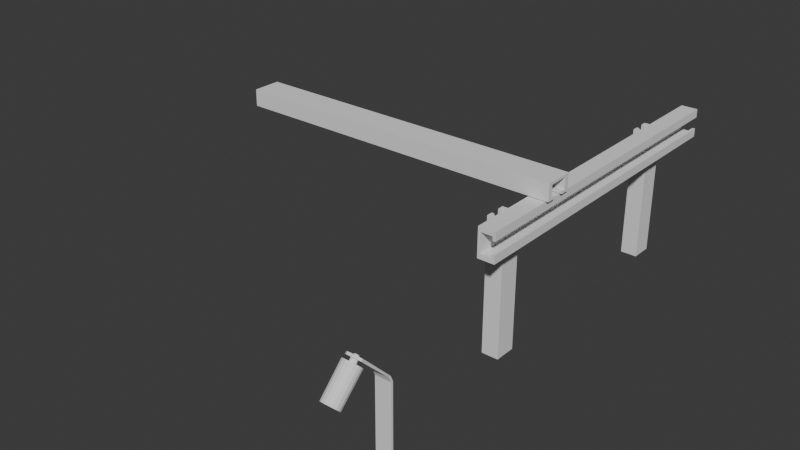 # Source: conveyerbelt.blend  (saved by Blender 4.4.30; exported with 4.5.12 LTS)
import bpy
from mathutils import Matrix  # noqa: F401  (used for matrix-valued properties, if any)

bpy.ops.wm.read_factory_settings(use_empty=True)
scene = bpy.context.scene
scene.name = 'Scene'

# ---- collections
col_collection = bpy.data.collections.new('Collection'); scene.collection.children.link(col_collection)

# ---- world
world_world = bpy.data.worlds.new('World'); scene.world = world_world
world_world.use_nodes = True; world_world.node_tree.nodes.clear()
_N = world_world.node_tree.nodes; _L = world_world.node_tree.links
n0 = _N.new('ShaderNodeOutputWorld'); n0.name = 'World Output'; n0.location = (300, 300)
n1 = _N.new('ShaderNodeBackground'); n1.name = 'Background'; n1.location = (10, 300)
n1.inputs[0].default_value = (0.05088, 0.05088, 0.05088, 1.0)
_L.new(n1.outputs[0], n0.inputs[0])
n0.is_active_output = True
world_world.color = (0.05088, 0.05088, 0.05088)
world_world.sun_shadow_jitter_overblur = 0.0

# ---- meshes
me_cube_003 = bpy.data.meshes.new('Cube.003')
me_cube_003.from_pydata([(-1.0, -0.1446, -1.0), (-1.0, 0.1446, -1.0), (1.0, -0.1446, -1.0), (1.0, 0.1446, -1.0), (-0.2761, -3.784, 14.53), (-1.0, -3.236, 14.26), (1.0, -3.236, 14.26), (0.2761, -3.784, 14.53), (-0.2761, -4.175, 14.92), (0.2761, -4.175, 14.92), (1.0, -3.441, 14.05), (-1.0, -3.441, 14.05), (2.592e-07, -3.703, 14.45), (3.182e-07, -4.256, 15.0), (0.3905, -3.98, 14.72), (-0.3905, -3.98, 14.72), (0.3718, -7.316, 11.13), (-0.1494, -3.724, 14.47), (-0.1494, -4.235, 14.98), (0.3608, -3.874, 14.62), (-0.3608, -4.085, 14.83), (0.1494, -3.724, 14.47), (0.1494, -4.235, 14.98), (0.3608, -4.085, 14.83), (-0.3608, -3.874, 14.62), (-0.3718, -7.534, 11.35), (-0.154, -7.688, 11.5), (-0.2846, -7.223, 11.04), (0.154, -7.162, 10.98), (0.2846, -7.223, 11.04), (-0.154, -7.162, 10.98), (-0.2846, -7.626, 11.44), (1.526e-06, -7.14, 10.96), (0.154, -7.688, 11.5), (1.587e-06, -7.709, 11.52), (0.3718, -7.534, 11.35), (0.4025, -7.425, 11.24), (-0.3718, -7.316, 11.13), (-0.4025, -7.425, 11.24), (0.2846, -7.626, 11.44), (0.3718, -4.444, 14.44), (-0.2846, -4.536, 14.53), (-0.3718, -4.444, 14.44), (0.4025, -4.335, 14.33), (0.2846, -4.134, 14.13), (-0.4025, -4.335, 14.33), (-0.3718, -4.226, 14.22), (0.3718, -4.226, 14.22), (0.154, -4.072, 14.07), (0.154, -4.598, 14.59), (0.2846, -4.536, 14.53), (-0.154, -4.072, 14.07), (-0.2846, -4.134, 14.13), (-1.791e-07, -4.05, 14.05), (-0.154, -4.598, 14.59), (-1.184e-07, -4.62, 14.61), (1.048, -4.642, 14.64), (1.011, -7.721, 11.54), (1.095, -7.425, 11.24), (1.011, -7.129, 10.94), (-1.011, -7.721, 11.54), (-0.774, -7.972, 11.79), (-0.774, -6.877, 10.69), (-1.011, -7.129, 10.94), (0.4189, -8.14, 11.96), (1.617e-06, -8.199, 12.01), (-0.4189, -8.14, 11.96), (-1.048, -4.642, 14.64), (0.774, -7.972, 11.79), (0.774, -6.877, 10.69), (0.4189, -6.71, 10.53), (-1.095, -7.425, 11.24), (-0.4189, -6.71, 10.53), (1.452e-06, -6.651, 10.47), (0.8022, -3.768, 13.76), (-1.048, -4.028, 14.02), (0.4342, -5.076, 15.07), (-0.4342, -3.594, 13.59), (-7.881e-08, -5.137, 15.13), (-0.8022, -4.902, 14.9), (1.135, -4.335, 14.33), (-1.135, -4.335, 14.33), (1.048, -4.028, 14.02), (0.4342, -3.594, 13.59), (0.8022, -4.902, 14.9), (-0.8022, -3.768, 13.76), (-2.501e-07, -3.533, 13.53), (-0.4342, -5.076, 15.07), (-1.0, -4.058, 15.08), (-0.5033, -4.41, 15.43), (0.5033, -4.41, 15.43), (1.0, -4.058, 15.08), (1.0, -4.263, 14.87), (0.5033, -4.614, 15.22), (0.6008, -4.405, 15.01), (-0.5033, -4.614, 15.22), (-1.0, -4.263, 14.87), (-0.6008, -4.405, 15.01), (-1.0, -0.1446, 10.39), (-1.0, -0.4894, 11.15), (-1.0, -0.1884, 11.15), (-1.0, 0.1446, 10.39), (1.0, -0.4894, 11.15), (1.0, -0.1446, 10.39), (1.0, -0.1884, 11.15), (1.0, 0.1446, 10.39), (1.505e-06, -3.732, 14.75), (0.1217, -3.781, 14.8), (0.1217, -3.881, 14.9), (1.496e-06, -3.93, 14.95), (-0.1217, -3.881, 14.9), (-0.1217, -3.781, 14.8), (0.07025, -3.745, 14.76), (0.1405, -3.831, 14.85), (0.07025, -3.917, 14.93), (-0.07025, -3.917, 14.93), (-0.1405, -3.831, 14.85), (-0.07025, -3.745, 14.76), (0.07025, -4.382, 14.12), (0.1217, -4.419, 14.16), (0.1405, -4.468, 14.21), (0.1217, -4.518, 14.26), (0.07025, -4.554, 14.29), (1.481e-06, -4.568, 14.31), (-0.07025, -4.554, 14.29), (-0.1217, -4.518, 14.26), (-0.1405, -4.468, 14.21), (-0.1217, -4.419, 14.16), (-0.07025, -4.382, 14.12), (1.489e-06, -4.369, 14.11), (1.5e-06, -3.546, 14.8), (1.5e-06, -3.534, 14.75), (0.2054, -3.63, 14.88), (0.2433, -3.633, 14.85), (0.2054, -3.798, 15.05), (0.2433, -3.832, 15.04), (1.5e-06, -3.882, 15.13), (1.5e-06, -3.931, 15.14), (-0.2054, -3.798, 15.05), (-0.2433, -3.832, 15.04), (-0.2054, -3.63, 14.88), (-0.2433, -3.633, 14.85), (1.5e-06, -3.648, 14.66), (1.5e-06, -3.614, 14.67), (0.2433, -3.713, 14.77), (0.2243, -3.739, 14.75), (0.2433, -3.912, 14.96), (0.2243, -3.923, 14.94), (1.5e-06, -4.011, 15.06), (1.499e-06, -4.014, 15.03), (-0.2433, -3.912, 14.96), (-0.2243, -3.923, 14.94), (-0.2433, -3.713, 14.77), (-0.2243, -3.739, 14.75)], [], [(99, 102, 10, 11), (104, 100, 5, 6), (0, 98, 101, 1), (1, 3, 2, 0), (102, 104, 6, 10), (8, 18, 13, 22, 9, 94, 93, 95, 97), (3, 105, 103, 2), (1, 101, 105, 3), (100, 99, 11, 5), (6, 5, 88, 89, 90, 91), (90, 89, 95, 93), (50, 49, 76, 84), (10, 6, 91, 92), (7, 21, 12, 17, 4, 11, 10), (9, 23, 14, 19, 7, 10, 92, 94), (4, 24, 15, 20, 8, 97, 96, 11), (27, 37, 63, 62), (37, 38, 71, 63), (40, 50, 84, 56), (32, 30, 72, 73), (41, 42, 67, 79), (28, 32, 73, 70), (47, 43, 80, 82), (35, 39, 33, 34, 26, 31, 25, 38, 37, 27, 30, 32, 28, 29, 16, 36), (30, 27, 62, 72), (42, 45, 81, 67), (31, 26, 66, 61), (45, 46, 75, 81), (16, 29, 69, 59), (52, 51, 77, 85), (38, 25, 60, 71), (44, 47, 82, 74), (14, 23, 40, 43), (22, 13, 55, 49), (17, 12, 53, 51), (7, 19, 47, 44), (4, 17, 51, 52), (15, 24, 46, 45), (20, 15, 45, 42), (19, 14, 43, 47), (8, 20, 42, 41), (23, 9, 50, 40), (9, 22, 49, 50), (18, 8, 41, 54), (24, 4, 52, 46), (21, 7, 44, 48), (12, 21, 48, 53), (13, 18, 54, 55), (78, 87, 66, 65), (86, 83, 70, 73), (83, 74, 69, 70), (75, 85, 62, 63), (87, 79, 61, 66), (84, 76, 64, 68), (56, 84, 68, 57), (79, 67, 60, 61), (82, 80, 58, 59), (67, 81, 71, 60), (81, 75, 63, 71), (85, 77, 72, 62), (74, 82, 59, 69), (77, 86, 73, 72), (76, 78, 65, 64), (80, 56, 57, 58), (35, 36, 58, 57), (34, 33, 64, 65), (54, 41, 79, 87), (39, 35, 57, 68), (26, 34, 65, 66), (46, 52, 85, 75), (36, 16, 59, 58), (48, 44, 74, 83), (25, 31, 61, 60), (43, 40, 56, 80), (53, 48, 83, 86), (49, 55, 78, 76), (33, 39, 68, 64), (55, 54, 87, 78), (51, 53, 86, 77), (29, 28, 70, 69), (92, 93, 94), (95, 96, 97), (95, 89, 88, 96), (90, 93, 92, 91), (5, 11, 96, 88), (99, 100, 101, 98), (100, 104, 105, 101), (104, 102, 103, 105), (102, 99, 98, 103), (2, 103, 98, 0), (152, 141, 131, 143), (146, 135, 137, 148), (148, 137, 139, 150), (150, 139, 141, 152), (143, 131, 133, 144), (107, 112, 106, 142, 145), (144, 133, 135, 146), (107, 113, 120, 119), (106, 117, 111, 153, 142), (109, 114, 108, 147, 149), (110, 115, 109, 149, 151), (111, 116, 110, 151, 153), (108, 113, 107, 145, 147), (129, 118, 119, 120, 121, 122, 123, 124, 125, 126, 127, 128), (115, 110, 125, 124), (111, 117, 128, 127), (112, 107, 119, 118), (108, 114, 122, 121), (116, 111, 127, 126), (113, 108, 121, 120), (109, 115, 124, 123), (117, 106, 129, 128), (106, 112, 118, 129), (114, 109, 123, 122), (110, 116, 126, 125), (143, 144, 145, 142), (133, 131, 130, 132), (144, 146, 147, 145), (135, 133, 132, 134), (146, 148, 149, 147), (137, 135, 134, 136), (148, 150, 151, 149), (139, 137, 136, 138), (150, 152, 153, 151), (141, 139, 138, 140), (152, 143, 142, 153), (131, 141, 140, 130), (132, 130, 140, 138, 136, 134)])
_uv = me_cube_003.uv_layers.new(name='UVMap')
_uv.uv.foreach_set('vector', [0.625, 1.0, 0.625, 0.75, 0.625, 0.75, 0.625, 1.0, 0.625, 0.5, 0.625, 0.25, 0.625, 0.25, 0.625, 0.5, 0.375, 0.0, 0.6161, 0.0, 0.6161, 0.25, 0.375, 0.25, 0.125, 0.5, 0.375, 0.5, 0.375, 0.75, 0.125, 0.75, 0.625, 0.75, 0.625, 0.5, 0.625, 0.5, 0.625, 0.75, 0.625, 0.9372, 0.625, 0.9061, 0.625, 0.875, 0.625, 0.8439, 0.625, 0.8128, 0.625, 0.7882, 0.625, 0.8121, 0.625, 0.9379, 0.625, 0.9618, 0.375, 0.5, 0.6161, 0.5, 0.6161, 0.75, 0.375, 0.75, 0.375, 0.25, 0.6161, 0.25, 0.6161, 0.5, 0.375, 0.5, 0.625, 0.25, 0.625, 0.0, 0.625, 0.0, 0.625, 0.25, 0.625, 0.5, 0.625, 0.25, 0.625, 0.25, 0.625, 0.3121, 0.625, 0.4379, 0.625, 0.5, 0.6871, 0.5, 0.8129, 0.5, 0.8129, 0.75, 0.6871, 0.75, 0.625, 0.8128, 0.625, 0.8439, 0.625, 0.8439, 0.625, 0.8128, 0.625, 0.75, 0.625, 0.5, 0.625, 0.5, 0.625, 0.75, 0.625, 0.8128, 0.625, 0.8439, 0.625, 0.875, 0.625, 0.9061, 0.625, 0.9372, 0.625, 1.0, 0.625, 0.75, 0.625, 0.8128, 0.625, 0.8128, 0.625, 0.8128, 0.625, 0.8128, 0.625, 0.8128, 0.625, 0.75, 0.625, 0.75, 0.625, 0.7882, 0.625, 0.9372, 0.625, 0.9372, 0.625, 0.9372, 0.625, 0.9372, 0.625, 0.9372, 0.625, 0.9618, 0.625, 1.0, 0.625, 1.0, 0.625, 0.9372, 0.625, 0.9372, 0.625, 0.9372, 0.625, 0.9372, 0.625, 0.9372, 0.625, 0.9372, 0.625, 0.9372, 0.625, 0.9372, 0.625, 0.8128, 0.625, 0.8128, 0.625, 0.8128, 0.625, 0.8128, 0.625, 0.875, 0.625, 0.9061, 0.625, 0.9061, 0.625, 0.875, 0.625, 0.9372, 0.625, 0.9372, 0.625, 0.9372, 0.625, 0.9372, 0.625, 0.8439, 0.625, 0.875, 0.625, 0.875, 0.625, 0.8439, 0.625, 0.8128, 0.625, 0.8128, 0.625, 0.8128, 0.625, 0.8128, 0.625, 0.8128, 0.625, 0.8128, 0.625, 0.8439, 0.625, 0.875, 0.625, 0.9061, 0.625, 0.9372, 0.625, 0.9372, 0.625, 0.9372, 0.625, 0.9372, 0.625, 0.9372, 0.625, 0.9061, 0.625, 0.875, 0.625, 0.8439, 0.625, 0.8128, 0.625, 0.8128, 0.625, 0.8128, 0.625, 0.9061, 0.625, 0.9372, 0.625, 0.9372, 0.625, 0.9061, 0.625, 0.9372, 0.625, 0.9372, 0.625, 0.9372, 0.625, 0.9372, 0.625, 0.9372, 0.625, 0.9061, 0.625, 0.9061, 0.625, 0.9372, 0.625, 0.9372, 0.625, 0.9372, 0.625, 0.9372, 0.625, 0.9372, 0.625, 0.8128, 0.625, 0.8128, 0.625, 0.8128, 0.625, 0.8128, 0.625, 0.9372, 0.625, 0.9061, 0.625, 0.9061, 0.625, 0.9372, 0.625, 0.9372, 0.625, 0.9372, 0.625, 0.9372, 0.625, 0.9372, 0.625, 0.8128, 0.625, 0.8128, 0.625, 0.8128, 0.625, 0.8128, 0.625, 0.8128, 0.625, 0.8128, 0.625, 0.8128, 0.625, 0.8128, 0.625, 0.8439, 0.625, 0.875, 0.625, 0.875, 0.625, 0.8439, 0.625, 0.9061, 0.625, 0.875, 0.625, 0.875, 0.625, 0.9061, 0.625, 0.8128, 0.625, 0.8128, 0.625, 0.8128, 0.625, 0.8128, 0.625, 0.9372, 0.625, 0.9061, 0.625, 0.9061, 0.625, 0.9372, 0.625, 0.9372, 0.625, 0.9372, 0.625, 0.9372, 0.625, 0.9372, 0.625, 0.9372, 0.625, 0.9372, 0.625, 0.9372, 0.625, 0.9372, 0.625, 0.8128, 0.625, 0.8128, 0.625, 0.8128, 0.625, 0.8128, 0.625, 0.9372, 0.625, 0.9372, 0.625, 0.9372, 0.625, 0.9372, 0.625, 0.8128, 0.625, 0.8128, 0.625, 0.8128, 0.625, 0.8128, 0.625, 0.8128, 0.625, 0.8439, 0.625, 0.8439, 0.625, 0.8128, 0.625, 0.9061, 0.625, 0.9372, 0.625, 0.9372, 0.625, 0.9061, 0.625, 0.9372, 0.625, 0.9372, 0.625, 0.9372, 0.625, 0.9372, 0.625, 0.8439, 0.625, 0.8128, 0.625, 0.8128, 0.625, 0.8439, 0.625, 0.875, 0.625, 0.8439, 0.625, 0.8439, 0.625, 0.875, 0.625, 0.875, 0.625, 0.9061, 0.625, 0.9061, 0.625, 0.875, 0.625, 0.875, 0.625, 0.9061, 0.625, 0.9061, 0.625, 0.875, 0.625, 0.875, 0.625, 0.8439, 0.625, 0.8439, 0.625, 0.875, 0.625, 0.8439, 0.625, 0.8128, 0.625, 0.8128, 0.625, 0.8439, 0.625, 0.9372, 0.625, 0.9372, 0.625, 0.9372, 0.625, 0.9372, 0.625, 0.9061, 0.625, 0.9372, 0.625, 0.9372, 0.625, 0.9061, 0.625, 0.8128, 0.625, 0.8439, 0.625, 0.8439, 0.625, 0.8128, 0.625, 0.8128, 0.625, 0.8128, 0.625, 0.8128, 0.625, 0.8128, 0.625, 0.9372, 0.625, 0.9372, 0.625, 0.9372, 0.625, 0.9372, 0.625, 0.8128, 0.625, 0.8128, 0.625, 0.8128, 0.625, 0.8128, 0.625, 0.9372, 0.625, 0.9372, 0.625, 0.9372, 0.625, 0.9372, 0.625, 0.9372, 0.625, 0.9372, 0.625, 0.9372, 0.625, 0.9372, 0.625, 0.9372, 0.625, 0.9061, 0.625, 0.9061, 0.625, 0.9372, 0.625, 0.8128, 0.625, 0.8128, 0.625, 0.8128, 0.625, 0.8128, 0.625, 0.9061, 0.625, 0.875, 0.625, 0.875, 0.625, 0.9061, 0.625, 0.8439, 0.625, 0.875, 0.625, 0.875, 0.625, 0.8439, 0.625, 0.8128, 0.625, 0.8128, 0.625, 0.8128, 0.625, 0.8128, 0.625, 0.8128, 0.625, 0.8128, 0.625, 0.8128, 0.625, 0.8128, 0.625, 0.875, 0.625, 0.8439, 0.625, 0.8439, 0.625, 0.875, 0.625, 0.9061, 0.625, 0.9372, 0.625, 0.9372, 0.625, 0.9061, 0.625, 0.8128, 0.625, 0.8128, 0.625, 0.8128, 0.625, 0.8128, 0.625, 0.9061, 0.625, 0.875, 0.625, 0.875, 0.625, 0.9061, 0.625, 0.9372, 0.625, 0.9372, 0.625, 0.9372, 0.625, 0.9372, 0.625, 0.8128, 0.625, 0.8128, 0.625, 0.8128, 0.625, 0.8128, 0.625, 0.8439, 0.625, 0.8128, 0.625, 0.8128, 0.625, 0.8439, 0.625, 0.9372, 0.625, 0.9372, 0.625, 0.9372, 0.625, 0.9372, 0.625, 0.8128, 0.625, 0.8128, 0.625, 0.8128, 0.625, 0.8128, 0.625, 0.875, 0.625, 0.8439, 0.625, 0.8439, 0.625, 0.875, 0.625, 0.8439, 0.625, 0.875, 0.625, 0.875, 0.625, 0.8439, 0.625, 0.8439, 0.625, 0.8128, 0.625, 0.8128, 0.625, 0.8439, 0.625, 0.875, 0.625, 0.9061, 0.625, 0.9061, 0.625, 0.875, 0.625, 0.9061, 0.625, 0.875, 0.625, 0.875, 0.625, 0.9061, 0.625, 0.8128, 0.625, 0.8439, 0.625, 0.8439, 0.625, 0.8128, 0.625, 0.75, 0.625, 0.7807, 0.625, 0.7882, 0.625, 0.9693, 0.625, 1.0, 0.625, 0.9618, 0.625, 0.0, 0.625, 0.25, 0.625, 0.25, 0.625, 0.0, 0.6871, 0.5, 0.6871, 0.75, 0.625, 0.75, 0.625, 0.5, 0.625, 0.25, 0.625, 0.0, 0.625, 0.0, 0.625, 0.25, 0.625, 0.0, 0.625, 0.25, 0.6161, 0.25, 0.6161, 0.0, 0.625, 0.25, 0.625, 0.5, 0.6161, 0.5, 0.6161, 0.25, 0.625, 0.5, 0.625, 0.75, 0.6161, 0.75, 0.6161, 0.5, 0.625, 0.75, 0.625, 1.0, 0.6161, 1.0, 0.6161, 0.75, 0.375, 0.75, 0.6161, 0.75, 0.6161, 1.0, 0.375, 1.0, 0.1667, 0.5779, 0.1667, 0.9221, -8.941e-08, 0.9221, -8.941e-08, 0.5779, 0.6667, 0.5779, 0.6667, 0.9221, 0.5, 0.9221, 0.5, 0.5779, 0.5, 0.5779, 0.5, 0.9221, 0.3333, 0.9221, 0.3333, 0.5779, 0.3333, 0.5779, 0.3333, 0.9221, 0.1667, 0.9221, 0.1667, 0.5779, 1.0, 0.5779, 1.0, 0.9221, 0.8333, 0.9221, 0.8333, 0.5779, 0.8614, 0.3143, 0.8057, 0.3465, 0.75, 0.3786, 0.75, 0.4726, 0.9428, 0.3613, 0.8333, 0.5779, 0.8333, 0.9221, 0.6667, 0.9221, 0.6667, 0.5779, 0.8614, 0.3143, 0.8614, 0.25, 0.8614, 0.25, 0.8614, 0.3143, 0.75, 0.3786, 0.6943, 0.3465, 0.6386, 0.3143, 0.5572, 0.3613, 0.75, 0.4726, 0.75, 0.1214, 0.8057, 0.1535, 0.8614, 0.1857, 0.9428, 0.1387, 0.75, 0.02735, 0.6386, 0.1857, 0.6943, 0.1535, 0.75, 0.1214, 0.75, 0.02735, 0.5572, 0.1387, 0.6386, 0.3143, 0.6386, 0.25, 0.6386, 0.1857, 0.5572, 0.1387, 0.5572, 0.3613, 0.8614, 0.1857, 0.8614, 0.25, 0.8614, 0.3143, 0.9428, 0.3613, 0.9428, 0.1387, 0.75, 0.3786, 0.8057, 0.3465, 0.8614, 0.3143, 0.8614, 0.25, 0.8614, 0.1857, 0.8057, 0.1535, 0.75, 0.1214, 0.6943, 0.1535, 0.6386, 0.1857, 0.6386, 0.25, 0.6386, 0.3143, 0.6943, 0.3465, 0.6943, 0.1535, 0.6386, 0.1857, 0.6386, 0.1857, 0.6943, 0.1535, 0.6386, 0.3143, 0.6943, 0.3465, 0.6943, 0.3465, 0.6386, 0.3143, 0.8057, 0.3465, 0.8614, 0.3143, 0.8614, 0.3143, 0.8057, 0.3465, 0.8614, 0.1857, 0.8057, 0.1535, 0.8057, 0.1535, 0.8614, 0.1857, 0.6386, 0.25, 0.6386, 0.3143, 0.6386, 0.3143, 0.6386, 0.25, 0.8614, 0.25, 0.8614, 0.1857, 0.8614, 0.1857, 0.8614, 0.25, 0.75, 0.1214, 0.6943, 0.1535, 0.6943, 0.1535, 0.75, 0.1214, 0.6943, 0.3465, 0.75, 0.3786, 0.75, 0.3786, 0.6943, 0.3465, 0.75, 0.3786, 0.8057, 0.3465, 0.8057, 0.3465, 0.75, 0.3786, 0.8057, 0.1535, 0.75, 0.1214, 0.75, 0.1214, 0.8057, 0.1535, 0.6386, 0.1857, 0.6386, 0.25, 0.6386, 0.25, 0.6386, 0.1857, 0.75, 0.49, 0.9578, 0.37, 0.9428, 0.3613, 0.75, 0.4726, 0.4578, 0.37, 0.25, 0.49, 0.25, 0.4526, 0.4255, 0.3513, 0.9578, 0.37, 0.9578, 0.13, 0.9428, 0.1387, 0.9428, 0.3613, 0.4578, 0.13, 0.4578, 0.37, 0.4255, 0.3513, 0.4255, 0.1487, 0.9578, 0.13, 0.75, 0.01, 0.75, 0.02735, 0.9428, 0.1387, 0.25, 0.01, 0.4578, 0.13, 0.4255, 0.1487, 0.25, 0.0474, 0.75, 0.01, 0.5422, 0.13, 0.5572, 0.1387, 0.75, 0.02735, 0.04215, 0.13, 0.25, 0.01, 0.25, 0.0474, 0.07455, 0.1487, 0.5422, 0.13, 0.5422, 0.37, 0.5572, 0.3613, 0.5572, 0.1387, 0.04215, 0.37, 0.04215, 0.13, 0.07455, 0.1487, 0.07455, 0.3513, 0.5422, 0.37, 0.75, 0.49, 0.75, 0.4726, 0.5572, 0.3613, 0.25, 0.49, 0.04215, 0.37, 0.07455, 0.3513, 0.25, 0.4526, 0.4255, 0.3513, 0.25, 0.4526, 0.07455, 0.3513, 0.07455, 0.1487, 0.25, 0.0474, 0.4255, 0.1487])
me_cube_003.update()
me_cylinder_002 = bpy.data.meshes.new('Cylinder.002')
me_cylinder_002.from_pydata([(1.706e-08, 0.5001, -1.0), (0.4331, 0.2501, -1.0), (0.4331, -0.2501, -1.0), (-1.209e-08, -0.5001, -1.0), (-0.4331, -0.2501, -1.0), (-0.4331, 0.2501, -1.0), (0.2501, 0.4331, -1.0), (0.5001, -2.202e-08, -1.0), (0.2501, -0.4331, -1.0), (-0.2501, -0.4331, -1.0), (-0.5001, 7.123e-09, -1.0), (-0.2501, 0.4331, -1.0), (0.2501, 0.4331, -11.88), (0.4331, 0.2501, -11.88), (0.5001, -2.202e-08, -11.88), (0.4331, -0.2501, -11.88), (0.2501, -0.4331, -11.88), (-6.662e-08, -0.5001, -11.88), (-0.2501, -0.4331, -11.88), (-0.4331, -0.2501, -11.88), (-0.5001, 7.123e-09, -11.88), (-0.4331, 0.2501, -11.88), (-0.2501, 0.4331, -11.88), (-3.747e-08, 0.5001, -11.88), (0.0, 0.8442, 1.0), (0.0, 1.0, 0.6883), (0.7311, 0.4221, 1.0), (0.866, 0.5, 0.6883), (0.7311, -0.4221, 1.0), (0.866, -0.5, 0.6883), (0.0, -0.8442, 1.0), (0.0, -1.0, 0.6883), (-0.7311, -0.4221, 1.0), (-0.866, -0.5, 0.6883), (-0.7311, 0.4221, 1.0), (-0.866, 0.5, 0.6883), (2.658e-09, 0.9221, -1.0), (0.0, 1.0, -0.6883), (0.866, 0.5, -0.6883), (0.7986, 0.461, -1.0), (0.866, -0.5, -0.6883), (0.7986, -0.461, -1.0), (0.0, -1.0, -0.6883), (-1.884e-09, -0.9221, -1.0), (-0.866, -0.5, -0.6883), (-0.7986, -0.461, -1.0), (-0.866, 0.5, -0.6883), (-0.7986, 0.461, -1.0), (-39.93, -2.622, -0.3892), (1.844, -2.622, -0.3892), (-39.93, -2.622, 11.88), (1.844, -2.622, 11.88), (-39.93, 2.054, -0.3892), (1.844, 2.054, -0.3892), (-39.93, 2.054, 11.88), (1.844, 2.054, 11.88), (-39.93, -3.695, 14.7), (-39.93, -3.695, -3.205), (1.844, -3.695, -3.205), (1.844, -3.695, 14.7), (-39.93, 3.127, 14.7), (1.844, 3.127, 14.7), (-39.93, 3.127, -3.205), (1.844, 3.127, -3.205), (-39.93, -1.698, 14.7), (-39.93, 1.13, 14.7), (1.844, 1.13, 14.7), (1.844, -1.698, 14.7), (-39.93, 1.13, 11.88), (-39.93, -1.698, 11.88), (1.844, -1.698, 11.88), (1.844, 1.13, 11.88)], [], [(46, 35, 25, 37), (40, 29, 31, 42), (42, 31, 33, 44), (44, 33, 35, 46), (37, 25, 27, 38), (1, 6, 0, 36, 39), (38, 27, 29, 40), (1, 7, 14, 13), (0, 11, 5, 47, 36), (3, 8, 2, 41, 43), (4, 9, 3, 43, 45), (5, 10, 4, 45, 47), (2, 7, 1, 39, 41), (23, 12, 13, 14, 15, 16, 17, 18, 19, 20, 21, 22), (9, 4, 19, 18), (5, 11, 22, 21), (6, 1, 13, 12), (2, 8, 16, 15), (10, 5, 21, 20), (7, 2, 15, 14), (3, 9, 18, 17), (11, 0, 23, 22), (0, 6, 12, 23), (8, 3, 17, 16), (4, 10, 20, 19), (37, 38, 39, 36), (27, 25, 24, 26), (38, 40, 41, 39), (29, 27, 26, 28), (40, 42, 43, 41), (31, 29, 28, 30), (42, 44, 45, 43), (33, 31, 30, 32), (44, 46, 47, 45), (35, 33, 32, 34), (46, 37, 36, 47), (25, 35, 34, 24), (26, 24, 34, 32, 30, 28), (57, 58, 59, 56), (71, 55, 61, 66), (60, 61, 63, 62), (62, 63, 58, 57), (54, 55, 71, 68), (52, 53, 55, 54), (50, 48, 57, 56), (49, 51, 59, 58), (65, 66, 61, 60), (51, 70, 67, 59), (52, 54, 60, 62), (55, 53, 63, 61), (48, 52, 62, 57), (53, 49, 58, 63), (50, 51, 49, 48), (48, 49, 53, 52), (69, 70, 51, 50), (69, 50, 56, 64), (54, 68, 65, 60), (71, 66, 65, 68), (67, 70, 69, 64), (56, 59, 67, 64)])
_uv = me_cylinder_002.uv_layers.new(name='UVMap')
_uv.uv.foreach_set('vector', [0.1667, 0.5779, 0.1667, 0.9221, -8.941e-08, 0.9221, -8.941e-08, 0.5779, 0.6667, 0.5779, 0.6667, 0.9221, 0.5, 0.9221, 0.5, 0.5779, 0.5, 0.5779, 0.5, 0.9221, 0.3333, 0.9221, 0.3333, 0.5779, 0.3333, 0.5779, 0.3333, 0.9221, 0.1667, 0.9221, 0.1667, 0.5779, 1.0, 0.5779, 1.0, 0.9221, 0.8333, 0.9221, 0.8333, 0.5779, 0.8614, 0.3143, 0.8057, 0.3465, 0.75, 0.3786, 0.75, 0.4726, 0.9428, 0.3613, 0.8333, 0.5779, 0.8333, 0.9221, 0.6667, 0.9221, 0.6667, 0.5779, 0.8614, 0.3143, 0.8614, 0.25, 0.8614, 0.25, 0.8614, 0.3143, 0.75, 0.3786, 0.6943, 0.3465, 0.6386, 0.3143, 0.5572, 0.3613, 0.75, 0.4726, 0.75, 0.1214, 0.8057, 0.1535, 0.8614, 0.1857, 0.9428, 0.1387, 0.75, 0.02735, 0.6386, 0.1857, 0.6943, 0.1535, 0.75, 0.1214, 0.75, 0.02735, 0.5572, 0.1387, 0.6386, 0.3143, 0.6386, 0.25, 0.6386, 0.1857, 0.5572, 0.1387, 0.5572, 0.3613, 0.8614, 0.1857, 0.8614, 0.25, 0.8614, 0.3143, 0.9428, 0.3613, 0.9428, 0.1387, 0.75, 0.3786, 0.8057, 0.3465, 0.8614, 0.3143, 0.8614, 0.25, 0.8614, 0.1857, 0.8057, 0.1535, 0.75, 0.1214, 0.6943, 0.1535, 0.6386, 0.1857, 0.6386, 0.25, 0.6386, 0.3143, 0.6943, 0.3465, 0.6943, 0.1535, 0.6386, 0.1857, 0.6386, 0.1857, 0.6943, 0.1535, 0.6386, 0.3143, 0.6943, 0.3465, 0.6943, 0.3465, 0.6386, 0.3143, 0.8057, 0.3465, 0.8614, 0.3143, 0.8614, 0.3143, 0.8057, 0.3465, 0.8614, 0.1857, 0.8057, 0.1535, 0.8057, 0.1535, 0.8614, 0.1857, 0.6386, 0.25, 0.6386, 0.3143, 0.6386, 0.3143, 0.6386, 0.25, 0.8614, 0.25, 0.8614, 0.1857, 0.8614, 0.1857, 0.8614, 0.25, 0.75, 0.1214, 0.6943, 0.1535, 0.6943, 0.1535, 0.75, 0.1214, 0.6943, 0.3465, 0.75, 0.3786, 0.75, 0.3786, 0.6943, 0.3465, 0.75, 0.3786, 0.8057, 0.3465, 0.8057, 0.3465, 0.75, 0.3786, 0.8057, 0.1535, 0.75, 0.1214, 0.75, 0.1214, 0.8057, 0.1535, 0.6386, 0.1857, 0.6386, 0.25, 0.6386, 0.25, 0.6386, 0.1857, 0.75, 0.49, 0.9578, 0.37, 0.9428, 0.3613, 0.75, 0.4726, 0.4578, 0.37, 0.25, 0.49, 0.25, 0.4526, 0.4255, 0.3513, 0.9578, 0.37, 0.9578, 0.13, 0.9428, 0.1387, 0.9428, 0.3613, 0.4578, 0.13, 0.4578, 0.37, 0.4255, 0.3513, 0.4255, 0.1487, 0.9578, 0.13, 0.75, 0.01, 0.75, 0.02735, 0.9428, 0.1387, 0.25, 0.01, 0.4578, 0.13, 0.4255, 0.1487, 0.25, 0.0474, 0.75, 0.01, 0.5422, 0.13, 0.5572, 0.1387, 0.75, 0.02735, 0.04215, 0.13, 0.25, 0.01, 0.25, 0.0474, 0.07455, 0.1487, 0.5422, 0.13, 0.5422, 0.37, 0.5572, 0.3613, 0.5572, 0.1387, 0.04215, 0.37, 0.04215, 0.13, 0.07455, 0.1487, 0.07455, 0.3513, 0.5422, 0.37, 0.75, 0.49, 0.75, 0.4726, 0.5572, 0.3613, 0.25, 0.49, 0.04215, 0.37, 0.07455, 0.3513, 0.25, 0.4526, 0.4255, 0.3513, 0.25, 0.4526, 0.07455, 0.3513, 0.07455, 0.1487, 0.25, 0.0474, 0.4255, 0.1487, 0.375, 0.0, 0.625, 0.0, 0.625, 0.25, 0.375, 0.25, 0.6982, 0.5393, 0.6643, 0.5393, 0.625, 0.5, 0.6982, 0.5, 0.375, 0.5, 0.625, 0.5, 0.625, 0.75, 0.375, 0.75, 0.375, 0.75, 0.625, 0.75, 0.625, 1.0, 0.375, 1.0, 0.0, 0.0, 0.0, 0.0, 0.0, 0.0, 0.0, 0.0, 0.0, 0.0, 0.0, 0.0, 0.0, 0.0, 0.0, 0.0, 0.1643, 0.5393, 0.1643, 0.7107, 0.125, 0.75, 0.125, 0.5, 0.8357, 0.7107, 0.8357, 0.5393, 0.875, 0.5, 0.875, 0.75, 0.375, 0.4268, 0.625, 0.4268, 0.625, 0.5, 0.375, 0.5, 0.8357, 0.5393, 0.8018, 0.5393, 0.8018, 0.5, 0.875, 0.5, 0.3357, 0.7107, 0.3357, 0.5393, 0.375, 0.5, 0.375, 0.75, 0.6643, 0.5393, 0.6643, 0.7107, 0.625, 0.75, 0.625, 0.5, 0.1643, 0.7107, 0.3357, 0.7107, 0.375, 0.75, 0.125, 0.75, 0.6643, 0.7107, 0.8357, 0.7107, 0.875, 0.75, 0.625, 0.75, 0.0, 0.0, 0.0, 0.0, 0.0, 0.0, 0.0, 0.0, 0.0, 0.0, 0.0, 0.0, 0.0, 0.0, 0.0, 0.0, 0.0, 0.0, 0.0, 0.0, 0.0, 0.0, 0.0, 0.0, 0.1982, 0.5393, 0.1643, 0.5393, 0.125, 0.5, 0.1982, 0.5, 0.3357, 0.5393, 0.3018, 0.5393, 0.3018, 0.5, 0.375, 0.5, 0.0, 0.0, 0.625, 0.4268, 0.3018, 0.5, 0.0, 0.0, 0.625, 0.3232, 0.0, 0.0, 0.1982, 0.5393, 0.375, 0.3232, 0.375, 0.25, 0.625, 0.25, 0.625, 0.3232, 0.375, 0.3232])
me_cylinder_002.update()
me_cylinder_003 = bpy.data.meshes.new('Cylinder.003')
me_cylinder_003.from_pydata([(1.706e-08, 0.5001, -1.0), (0.4331, 0.2501, -1.0), (0.4331, -0.2501, -1.0), (-1.209e-08, -0.5001, -1.0), (-0.4331, -0.2501, -1.0), (-0.4331, 0.2501, -1.0), (0.2501, 0.4331, -1.0), (0.5001, -2.202e-08, -1.0), (0.2501, -0.4331, -1.0), (-0.2501, -0.4331, -1.0), (-0.5001, 7.123e-09, -1.0), (-0.2501, 0.4331, -1.0), (0.2501, 0.4331, -11.88), (0.4331, 0.2501, -11.88), (0.5001, -2.202e-08, -11.88), (0.4331, -0.2501, -11.88), (0.2501, -0.4331, -11.88), (-6.662e-08, -0.5001, -11.88), (-0.2501, -0.4331, -11.88), (-0.4331, -0.2501, -11.88), (-0.5001, 7.123e-09, -11.88), (-0.4331, 0.2501, -11.88), (-0.2501, 0.4331, -11.88), (-3.747e-08, 0.5001, -11.88), (0.0, 0.8442, 1.0), (0.0, 1.0, 0.6883), (0.7311, 0.4221, 1.0), (0.866, 0.5, 0.6883), (0.7311, -0.4221, 1.0), (0.866, -0.5, 0.6883), (0.0, -0.8442, 1.0), (0.0, -1.0, 0.6883), (-0.7311, -0.4221, 1.0), (-0.866, -0.5, 0.6883), (-0.7311, 0.4221, 1.0), (-0.866, 0.5, 0.6883), (2.658e-09, 0.9221, -1.0), (0.0, 1.0, -0.6883), (0.866, 0.5, -0.6883), (0.7986, 0.461, -1.0), (0.866, -0.5, -0.6883), (0.7986, -0.461, -1.0), (0.0, -1.0, -0.6883), (-1.884e-09, -0.9221, -1.0), (-0.866, -0.5, -0.6883), (-0.7986, -0.461, -1.0), (-0.866, 0.5, -0.6883), (-0.7986, 0.461, -1.0), (-39.93, -2.622, -0.3892), (1.844, -2.622, -0.3892), (-39.93, -2.622, 11.88), (1.844, -2.622, 11.88), (-39.93, 2.054, -0.3892), (1.844, 2.054, -0.3892), (-39.93, 2.054, 11.88), (1.844, 2.054, 11.88), (-39.93, -3.695, 14.7), (-39.93, -3.695, -3.205), (1.844, -3.695, -3.205), (1.844, -3.695, 14.7), (-39.93, 3.127, 14.7), (1.844, 3.127, 14.7), (-39.93, 3.127, -3.205), (1.844, 3.127, -3.205), (-39.93, -1.698, 14.7), (-39.93, 1.13, 14.7), (1.844, 1.13, 14.7), (1.844, -1.698, 14.7), (-39.93, 1.13, 11.88), (-39.93, -1.698, 11.88), (1.844, -1.698, 11.88), (1.844, 1.13, 11.88)], [], [(46, 35, 25, 37), (40, 29, 31, 42), (42, 31, 33, 44), (44, 33, 35, 46), (37, 25, 27, 38), (1, 6, 0, 36, 39), (38, 27, 29, 40), (1, 7, 14, 13), (0, 11, 5, 47, 36), (3, 8, 2, 41, 43), (4, 9, 3, 43, 45), (5, 10, 4, 45, 47), (2, 7, 1, 39, 41), (23, 12, 13, 14, 15, 16, 17, 18, 19, 20, 21, 22), (9, 4, 19, 18), (5, 11, 22, 21), (6, 1, 13, 12), (2, 8, 16, 15), (10, 5, 21, 20), (7, 2, 15, 14), (3, 9, 18, 17), (11, 0, 23, 22), (0, 6, 12, 23), (8, 3, 17, 16), (4, 10, 20, 19), (37, 38, 39, 36), (27, 25, 24, 26), (38, 40, 41, 39), (29, 27, 26, 28), (40, 42, 43, 41), (31, 29, 28, 30), (42, 44, 45, 43), (33, 31, 30, 32), (44, 46, 47, 45), (35, 33, 32, 34), (46, 37, 36, 47), (25, 35, 34, 24), (26, 24, 34, 32, 30, 28), (57, 58, 59, 56), (71, 55, 61, 66), (60, 61, 63, 62), (62, 63, 58, 57), (54, 55, 71, 68), (52, 53, 55, 54), (50, 48, 57, 56), (49, 51, 59, 58), (65, 66, 61, 60), (51, 70, 67, 59), (52, 54, 60, 62), (55, 53, 63, 61), (48, 52, 62, 57), (53, 49, 58, 63), (50, 51, 49, 48), (48, 49, 53, 52), (69, 70, 51, 50), (69, 50, 56, 64), (54, 68, 65, 60), (71, 66, 65, 68), (67, 70, 69, 64), (56, 59, 67, 64)])
_uv = me_cylinder_003.uv_layers.new(name='UVMap')
_uv.uv.foreach_set('vector', [0.1667, 0.5779, 0.1667, 0.9221, -8.941e-08, 0.9221, -8.941e-08, 0.5779, 0.6667, 0.5779, 0.6667, 0.9221, 0.5, 0.9221, 0.5, 0.5779, 0.5, 0.5779, 0.5, 0.9221, 0.3333, 0.9221, 0.3333, 0.5779, 0.3333, 0.5779, 0.3333, 0.9221, 0.1667, 0.9221, 0.1667, 0.5779, 1.0, 0.5779, 1.0, 0.9221, 0.8333, 0.9221, 0.8333, 0.5779, 0.8614, 0.3143, 0.8057, 0.3465, 0.75, 0.3786, 0.75, 0.4726, 0.9428, 0.3613, 0.8333, 0.5779, 0.8333, 0.9221, 0.6667, 0.9221, 0.6667, 0.5779, 0.8614, 0.3143, 0.8614, 0.25, 0.8614, 0.25, 0.8614, 0.3143, 0.75, 0.3786, 0.6943, 0.3465, 0.6386, 0.3143, 0.5572, 0.3613, 0.75, 0.4726, 0.75, 0.1214, 0.8057, 0.1535, 0.8614, 0.1857, 0.9428, 0.1387, 0.75, 0.02735, 0.6386, 0.1857, 0.6943, 0.1535, 0.75, 0.1214, 0.75, 0.02735, 0.5572, 0.1387, 0.6386, 0.3143, 0.6386, 0.25, 0.6386, 0.1857, 0.5572, 0.1387, 0.5572, 0.3613, 0.8614, 0.1857, 0.8614, 0.25, 0.8614, 0.3143, 0.9428, 0.3613, 0.9428, 0.1387, 0.75, 0.3786, 0.8057, 0.3465, 0.8614, 0.3143, 0.8614, 0.25, 0.8614, 0.1857, 0.8057, 0.1535, 0.75, 0.1214, 0.6943, 0.1535, 0.6386, 0.1857, 0.6386, 0.25, 0.6386, 0.3143, 0.6943, 0.3465, 0.6943, 0.1535, 0.6386, 0.1857, 0.6386, 0.1857, 0.6943, 0.1535, 0.6386, 0.3143, 0.6943, 0.3465, 0.6943, 0.3465, 0.6386, 0.3143, 0.8057, 0.3465, 0.8614, 0.3143, 0.8614, 0.3143, 0.8057, 0.3465, 0.8614, 0.1857, 0.8057, 0.1535, 0.8057, 0.1535, 0.8614, 0.1857, 0.6386, 0.25, 0.6386, 0.3143, 0.6386, 0.3143, 0.6386, 0.25, 0.8614, 0.25, 0.8614, 0.1857, 0.8614, 0.1857, 0.8614, 0.25, 0.75, 0.1214, 0.6943, 0.1535, 0.6943, 0.1535, 0.75, 0.1214, 0.6943, 0.3465, 0.75, 0.3786, 0.75, 0.3786, 0.6943, 0.3465, 0.75, 0.3786, 0.8057, 0.3465, 0.8057, 0.3465, 0.75, 0.3786, 0.8057, 0.1535, 0.75, 0.1214, 0.75, 0.1214, 0.8057, 0.1535, 0.6386, 0.1857, 0.6386, 0.25, 0.6386, 0.25, 0.6386, 0.1857, 0.75, 0.49, 0.9578, 0.37, 0.9428, 0.3613, 0.75, 0.4726, 0.4578, 0.37, 0.25, 0.49, 0.25, 0.4526, 0.4255, 0.3513, 0.9578, 0.37, 0.9578, 0.13, 0.9428, 0.1387, 0.9428, 0.3613, 0.4578, 0.13, 0.4578, 0.37, 0.4255, 0.3513, 0.4255, 0.1487, 0.9578, 0.13, 0.75, 0.01, 0.75, 0.02735, 0.9428, 0.1387, 0.25, 0.01, 0.4578, 0.13, 0.4255, 0.1487, 0.25, 0.0474, 0.75, 0.01, 0.5422, 0.13, 0.5572, 0.1387, 0.75, 0.02735, 0.04215, 0.13, 0.25, 0.01, 0.25, 0.0474, 0.07455, 0.1487, 0.5422, 0.13, 0.5422, 0.37, 0.5572, 0.3613, 0.5572, 0.1387, 0.04215, 0.37, 0.04215, 0.13, 0.07455, 0.1487, 0.07455, 0.3513, 0.5422, 0.37, 0.75, 0.49, 0.75, 0.4726, 0.5572, 0.3613, 0.25, 0.49, 0.04215, 0.37, 0.07455, 0.3513, 0.25, 0.4526, 0.4255, 0.3513, 0.25, 0.4526, 0.07455, 0.3513, 0.07455, 0.1487, 0.25, 0.0474, 0.4255, 0.1487, 0.375, 0.0, 0.625, 0.0, 0.625, 0.25, 0.375, 0.25, 0.6982, 0.5393, 0.6643, 0.5393, 0.625, 0.5, 0.6982, 0.5, 0.375, 0.5, 0.625, 0.5, 0.625, 0.75, 0.375, 0.75, 0.375, 0.75, 0.625, 0.75, 0.625, 1.0, 0.375, 1.0, 0.0, 0.0, 0.0, 0.0, 0.0, 0.0, 0.0, 0.0, 0.0, 0.0, 0.0, 0.0, 0.0, 0.0, 0.0, 0.0, 0.1643, 0.5393, 0.1643, 0.7107, 0.125, 0.75, 0.125, 0.5, 0.8357, 0.7107, 0.8357, 0.5393, 0.875, 0.5, 0.875, 0.75, 0.375, 0.4268, 0.625, 0.4268, 0.625, 0.5, 0.375, 0.5, 0.8357, 0.5393, 0.8018, 0.5393, 0.8018, 0.5, 0.875, 0.5, 0.3357, 0.7107, 0.3357, 0.5393, 0.375, 0.5, 0.375, 0.75, 0.6643, 0.5393, 0.6643, 0.7107, 0.625, 0.75, 0.625, 0.5, 0.1643, 0.7107, 0.3357, 0.7107, 0.375, 0.75, 0.125, 0.75, 0.6643, 0.7107, 0.8357, 0.7107, 0.875, 0.75, 0.625, 0.75, 0.0, 0.0, 0.0, 0.0, 0.0, 0.0, 0.0, 0.0, 0.0, 0.0, 0.0, 0.0, 0.0, 0.0, 0.0, 0.0, 0.0, 0.0, 0.0, 0.0, 0.0, 0.0, 0.0, 0.0, 0.1982, 0.5393, 0.1643, 0.5393, 0.125, 0.5, 0.1982, 0.5, 0.3357, 0.5393, 0.3018, 0.5393, 0.3018, 0.5, 0.375, 0.5, 0.0, 0.0, 0.625, 0.4268, 0.3018, 0.5, 0.0, 0.0, 0.625, 0.3232, 0.0, 0.0, 0.1982, 0.5393, 0.375, 0.3232, 0.375, 0.25, 0.625, 0.25, 0.625, 0.3232, 0.375, 0.3232])
me_cylinder_003.update()
me_cube_004 = bpy.data.meshes.new('Cube.004')
me_cube_004.from_pydata([(-0.6854, -0.6854, -1.0), (-0.6854, -0.6854, 1.0), (-0.6854, 0.6854, -1.0), (-0.6854, 0.6854, 1.0), (0.6854, -0.6854, -1.0), (0.6854, -0.6854, 1.0), (0.6854, 0.6854, -1.0), (0.6854, 0.6854, 1.0), (-1.0, 1.0, -1.0), (-1.0, -1.0, -1.0), (-1.0, -1.0, 1.0), (-1.0, 1.0, 1.0), (1.0, 1.0, -1.0), (1.0, 1.0, 1.0), (1.0, -1.0, -1.0), (1.0, -1.0, 1.0), (-0.4145, 1.0, -1.0), (0.4145, 1.0, -1.0), (0.4145, 1.0, 1.0), (-0.4145, 1.0, 1.0), (0.4145, 0.6854, -1.0), (-0.4145, 0.6854, -1.0), (-0.4145, 0.6854, 1.0), (0.4145, 0.6854, 1.0)], [], [(9, 10, 11, 8), (23, 7, 13, 18), (12, 13, 15, 14), (14, 15, 10, 9), (6, 7, 23, 20), (4, 5, 7, 6), (2, 0, 9, 8), (1, 3, 11, 10), (17, 18, 13, 12), (3, 22, 19, 11), (4, 6, 12, 14), (7, 5, 15, 13), (0, 4, 14, 9), (5, 1, 10, 15), (2, 3, 1, 0), (0, 1, 5, 4), (21, 22, 3, 2), (21, 2, 8, 16), (6, 20, 17, 12), (23, 18, 17, 20), (19, 22, 21, 16), (8, 11, 19, 16)])
_uv = me_cube_004.uv_layers.new(name='UVMap')
_uv.uv.foreach_set('vector', [0.375, 0.0, 0.625, 0.0, 0.625, 0.25, 0.375, 0.25, 0.6982, 0.5393, 0.6643, 0.5393, 0.625, 0.5, 0.6982, 0.5, 0.375, 0.5, 0.625, 0.5, 0.625, 0.75, 0.375, 0.75, 0.375, 0.75, 0.625, 0.75, 0.625, 1.0, 0.375, 1.0, 0.0, 0.0, 0.0, 0.0, 0.0, 0.0, 0.0, 0.0, 0.0, 0.0, 0.0, 0.0, 0.0, 0.0, 0.0, 0.0, 0.1643, 0.5393, 0.1643, 0.7107, 0.125, 0.75, 0.125, 0.5, 0.8357, 0.7107, 0.8357, 0.5393, 0.875, 0.5, 0.875, 0.75, 0.375, 0.4268, 0.625, 0.4268, 0.625, 0.5, 0.375, 0.5, 0.8357, 0.5393, 0.8018, 0.5393, 0.8018, 0.5, 0.875, 0.5, 0.3357, 0.7107, 0.3357, 0.5393, 0.375, 0.5, 0.375, 0.75, 0.6643, 0.5393, 0.6643, 0.7107, 0.625, 0.75, 0.625, 0.5, 0.1643, 0.7107, 0.3357, 0.7107, 0.375, 0.75, 0.125, 0.75, 0.6643, 0.7107, 0.8357, 0.7107, 0.875, 0.75, 0.625, 0.75, 0.0, 0.0, 0.0, 0.0, 0.0, 0.0, 0.0, 0.0, 0.0, 0.0, 0.0, 0.0, 0.0, 0.0, 0.0, 0.0, 0.0, 0.0, 0.0, 0.0, 0.0, 0.0, 0.0, 0.0, 0.1982, 0.5393, 0.1643, 0.5393, 0.125, 0.5, 0.1982, 0.5, 0.3357, 0.5393, 0.3018, 0.5393, 0.3018, 0.5, 0.375, 0.5, 0.0, 0.0, 0.625, 0.4268, 0.3018, 0.5, 0.0, 0.0, 0.625, 0.3232, 0.0, 0.0, 0.1982, 0.5393, 0.375, 0.3232, 0.375, 0.25, 0.625, 0.25, 0.625, 0.3232, 0.375, 0.3232])
me_cube_004.update()
me_cube_005 = bpy.data.meshes.new('Cube.005')
me_cube_005.from_pydata([(-0.6854, -0.6854, -1.0), (-0.6854, -0.6854, 1.0), (-0.6854, 0.6854, -1.0), (-0.6854, 0.6854, 1.0), (0.6854, -0.6854, -1.0), (0.6854, -0.6854, 1.0), (0.6854, 0.6854, -1.0), (0.6854, 0.6854, 1.0), (-1.0, 1.0, -1.0), (-1.0, -1.0, -1.0), (-1.0, -1.0, 1.0), (-1.0, 1.0, 1.0), (1.0, 1.0, -1.0), (1.0, 1.0, 1.0), (1.0, -1.0, -1.0), (1.0, -1.0, 1.0), (-0.4145, 1.0, -1.0), (0.4145, 1.0, -1.0), (0.4145, 1.0, 1.0), (-0.4145, 1.0, 1.0), (0.4145, 0.6854, -1.0), (-0.4145, 0.6854, -1.0), (-0.4145, 0.6854, 1.0), (0.4145, 0.6854, 1.0)], [], [(9, 10, 11, 8), (23, 7, 13, 18), (12, 13, 15, 14), (14, 15, 10, 9), (6, 7, 23, 20), (4, 5, 7, 6), (2, 0, 9, 8), (1, 3, 11, 10), (17, 18, 13, 12), (3, 22, 19, 11), (4, 6, 12, 14), (7, 5, 15, 13), (0, 4, 14, 9), (5, 1, 10, 15), (2, 3, 1, 0), (0, 1, 5, 4), (21, 22, 3, 2), (21, 2, 8, 16), (6, 20, 17, 12), (23, 18, 17, 20), (19, 22, 21, 16), (8, 11, 19, 16)])
_uv = me_cube_005.uv_layers.new(name='UVMap')
_uv.uv.foreach_set('vector', [0.375, 0.0, 0.625, 0.0, 0.625, 0.25, 0.375, 0.25, 0.6982, 0.5393, 0.6643, 0.5393, 0.625, 0.5, 0.6982, 0.5, 0.375, 0.5, 0.625, 0.5, 0.625, 0.75, 0.375, 0.75, 0.375, 0.75, 0.625, 0.75, 0.625, 1.0, 0.375, 1.0, 0.0, 0.0, 0.0, 0.0, 0.0, 0.0, 0.0, 0.0, 0.0, 0.0, 0.0, 0.0, 0.0, 0.0, 0.0, 0.0, 0.1643, 0.5393, 0.1643, 0.7107, 0.125, 0.75, 0.125, 0.5, 0.8357, 0.7107, 0.8357, 0.5393, 0.875, 0.5, 0.875, 0.75, 0.375, 0.4268, 0.625, 0.4268, 0.625, 0.5, 0.375, 0.5, 0.8357, 0.5393, 0.8018, 0.5393, 0.8018, 0.5, 0.875, 0.5, 0.3357, 0.7107, 0.3357, 0.5393, 0.375, 0.5, 0.375, 0.75, 0.6643, 0.5393, 0.6643, 0.7107, 0.625, 0.75, 0.625, 0.5, 0.1643, 0.7107, 0.3357, 0.7107, 0.375, 0.75, 0.125, 0.75, 0.6643, 0.7107, 0.8357, 0.7107, 0.875, 0.75, 0.625, 0.75, 0.0, 0.0, 0.0, 0.0, 0.0, 0.0, 0.0, 0.0, 0.0, 0.0, 0.0, 0.0, 0.0, 0.0, 0.0, 0.0, 0.0, 0.0, 0.0, 0.0, 0.0, 0.0, 0.0, 0.0, 0.1982, 0.5393, 0.1643, 0.5393, 0.125, 0.5, 0.1982, 0.5, 0.3357, 0.5393, 0.3018, 0.5393, 0.3018, 0.5, 0.375, 0.5, 0.0, 0.0, 0.625, 0.4268, 0.3018, 0.5, 0.0, 0.0, 0.625, 0.3232, 0.0, 0.0, 0.1982, 0.5393, 0.375, 0.3232, 0.375, 0.25, 0.625, 0.25, 0.625, 0.3232, 0.375, 0.3232])
me_cube_005.update()

# ---- objects
ob_cube = bpy.data.objects.new('Cube', me_cube_003)
ob_cylinder = bpy.data.objects.new('Cylinder', me_cylinder_002)
ob_cylinder_001 = bpy.data.objects.new('Cylinder.001', me_cylinder_003)
ob_cube_003 = bpy.data.objects.new('Cube.003', me_cube_004)
ob_cube_001 = bpy.data.objects.new('Cube.001', me_cube_005)

# ---- transforms, parenting, visibility, modifiers, constraints
ob_cube.location = (0.0, -49.08, 0.0)
ob_cylinder.location = (0.6384, -30.04, 19.75)
ob_cylinder.rotation_euler = (-0.0, -1.571, 0.0)
ob_cylinder.scale = (0.3995, 0.3995, 0.1178)
ob_cylinder_001.location = (0.6384, 0.007896, 19.75)
ob_cylinder_001.rotation_euler = (-0.0, -1.571, 0.0)
ob_cylinder_001.scale = (0.3995, 0.3995, 0.1178)
ob_cube_003.location = (2.028, -14.68, 19.9)
ob_cube_003.rotation_euler = (1.571, 1.571, 0.0)
ob_cube_003.scale = (1.796, 1.054, 21.28)
ob_cube_001.location = (-17.8, -25.55, 22.87)
ob_cube_001.rotation_euler = (-1.571, -4.371e-08, -1.571)
ob_cube_001.scale = (1.796, 1.054, 21.28)

# ---- collection membership
scene.collection.objects.link(ob_cube)
scene.collection.objects.link(ob_cylinder)
scene.collection.objects.link(ob_cylinder_001)
col_collection.objects.link(ob_cube_003)
col_collection.objects.link(ob_cube_001)

# ---- scene / render settings (as saved in the file)
scene.frame_start = 1; scene.frame_end = 250; scene.frame_set(100)
scene.render.engine = 'BLENDER_EEVEE_NEXT'
bpy.context.view_layer.update()

# ---- added for rendering (the .blend has no active camera and no usable light): camera, sun
cam_auto = bpy.data.cameras.new('AutoCamera')
cam_auto.lens = 50.0
cam_auto.sensor_width = 36.0
cam_auto.clip_end = 1310.51
ob_auto_camera = bpy.data.objects.new('AutoCamera', cam_auto)
scene.collection.objects.link(ob_auto_camera)
ob_auto_camera.location = (56.8717, -114.947, 71.2022)
ob_auto_camera.rotation_euler = (1.09748, -7.21219e-08, 0.694738)
scene.camera = ob_auto_camera
light_auto_sun = bpy.data.lights.new('AutoSun', 'SUN')
light_auto_sun.energy = 3.0
light_auto_sun.angle = 0.0523599
ob_auto_sun = bpy.data.objects.new('AutoSun', light_auto_sun)
scene.collection.objects.link(ob_auto_sun)
ob_auto_sun.rotation_euler = (0.872665, 0.174533, 0.523599)
bpy.context.view_layer.update()
